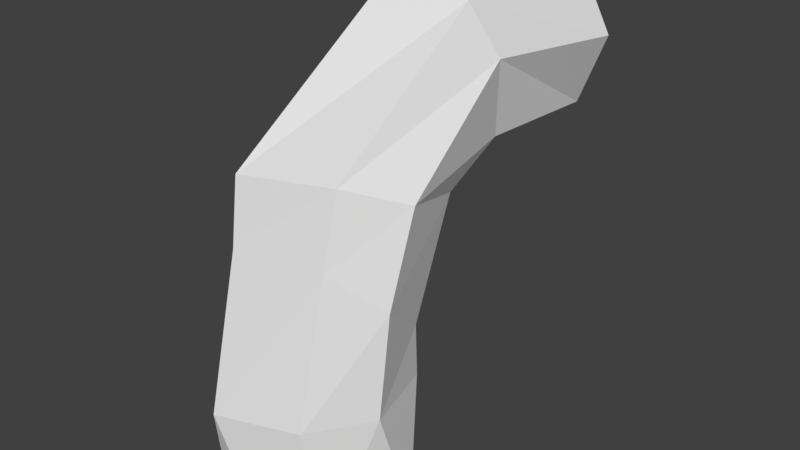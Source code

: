 # Source: BulbCableCorner.blend  (saved by Blender 2.80.75; exported with 4.5.12 LTS)
import bpy
from mathutils import Matrix  # noqa: F401  (used for matrix-valued properties, if any)

bpy.ops.wm.read_factory_settings(use_empty=True)
scene = bpy.context.scene
scene.name = 'Scene'

# ---- collections
col_collection_1 = bpy.data.collections.new('Collection 1'); scene.collection.children.link(col_collection_1)

# ---- world
world_world = bpy.data.worlds.new('World'); scene.world = world_world
world_world.color = (0.05088, 0.05088, 0.05088)
world_world.use_sun_shadow = False
world_world.sun_shadow_jitter_overblur = 0.0
world_world.cycles.sampling_method = 'MANUAL'

# ---- meshes
me_cylinder = bpy.data.meshes.new('Cylinder')
me_cylinder.from_pydata([(0.1719, 1.023, -1.0), (-0.1719, 0.9629, 0.1301), (1.046, 0.2426, -1.0), (0.755, 0.7004, 0.3275), (1.015, -0.2011, 0.3742), (0.7333, -0.6977, -1.0), (0.6265, -0.9135, 0.4207), (0.1289, -1.015, -1.0), (-0.6265, -0.8089, -1.0), (-0.4421, -1.083, 0.2485), (-1.037, -0.03098, -1.0), (-1.046, 0.1396, 0.3604), (-0.6711, 0.7723, -1.0), (0.755, 0.6746, 0.9507), (-0.05333, 0.904, 0.909), (1.015, -0.04039, 1.52), (-1.046, 0.1863, 1.255), (0.6255, -0.5284, 2.012), (-0.506, -0.6037, 1.931), (0.755, 1.211, 2.264), (-0.2403, 1.697, 2.19), (1.015, 0.3278, 2.522), (-0.732, 0.9087, 2.628), (0.6128, -0.2987, 2.799), (-0.5677, -0.4506, 2.661), (0.7149, 2.023, 2.601), (-0.2192, 2.174, 2.372), (0.8323, 1.884, 3.503), (-0.8415, 1.982, 3.017), (0.5427, 1.717, 4.083), (-0.4421, 1.674, 4.198), (0.6955, 3.673, 2.504), (-0.3899, 3.71, 2.394), (1.015, 3.7, 3.347), (-0.9177, 3.701, 3.004), (0.6265, 3.721, 4.036), (-0.4412, 3.735, 4.156)], [], [(3, 2, 0), (6, 7, 5), (9, 8, 7), (11, 12, 10), (1, 0, 12), (1, 3, 0), (3, 4, 2), (10, 8, 9, 11), (6, 9, 7), (5, 2, 4, 6), (11, 1, 12), (4, 3, 13, 15), (2, 5, 7, 8, 10, 12, 0), (18, 17, 23, 24), (3, 1, 14, 13), (6, 4, 15, 17), (1, 11, 16, 14), (11, 9, 18, 16), (9, 6, 17, 18), (20, 22, 28, 26), (15, 13, 19, 21), (17, 15, 21, 23), (14, 16, 22, 20), (13, 14, 20, 19), (16, 18, 24, 22), (27, 25, 31, 33), (19, 20, 26, 25), (22, 24, 30, 28), (24, 23, 29, 30), (21, 19, 25, 27), (23, 21, 27, 29), (32, 34, 36, 35, 33, 31), (29, 27, 33, 35), (26, 28, 34, 32), (25, 26, 32, 31), (28, 30, 36, 34), (30, 29, 35, 36)])
me_cylinder.use_remesh_preserve_volume = False
me_cylinder.use_remesh_preserve_attributes = False
me_cylinder.use_mirror_vertex_groups = False
me_cylinder.update()

# ---- objects
ob_cylinder = bpy.data.objects.new('Cylinder', me_cylinder)

# ---- transforms, parenting, visibility, modifiers, constraints
ob_cylinder.location = (0.0, 0.0, 0.0)
ob_cylinder.scale = (0.7347, 0.7347, 0.7347)
ob_cylinder.lineart.crease_threshold = 0.0

# ---- collection membership
col_collection_1.objects.link(ob_cylinder)

# ---- scene / render settings (as saved in the file)
scene.frame_start = 1; scene.frame_end = 250; scene.frame_set(1)
scene.render.engine = 'BLENDER_EEVEE_NEXT'
scene.render.resolution_percentage = 50
scene.render.dither_intensity = 0.0
scene.cycles.use_denoising = False
scene.cycles.samples = 128
scene.cycles.sampling_pattern = 'TABULATED_SOBOL'
scene.cycles.light_sampling_threshold = 0.0
scene.cycles.use_adaptive_sampling = False
scene.cycles.use_light_tree = False
scene.cycles.blur_glossy = 0.0
scene.cycles.sample_clamp_indirect = 0.0
scene.view_settings.view_transform = 'Standard'
bpy.context.view_layer.update()

# ---- added for rendering (the .blend has no active camera and no usable light): camera, sun
cam_auto = bpy.data.cameras.new('AutoCamera')
cam_auto.lens = 50.0
cam_auto.sensor_width = 36.0
cam_auto.clip_end = 1000.0
ob_auto_camera = bpy.data.objects.new('AutoCamera', cam_auto)
scene.collection.objects.link(ob_auto_camera)
ob_auto_camera.location = (5.0231, -5.05343, 5.19318)
ob_auto_camera.rotation_euler = (1.09748, -7.21219e-08, 0.694738)
scene.camera = ob_auto_camera
light_auto_sun = bpy.data.lights.new('AutoSun', 'SUN')
light_auto_sun.energy = 3.0
light_auto_sun.angle = 0.0523599
ob_auto_sun = bpy.data.objects.new('AutoSun', light_auto_sun)
scene.collection.objects.link(ob_auto_sun)
ob_auto_sun.rotation_euler = (0.872665, 0.174533, 0.523599)
bpy.context.view_layer.update()
